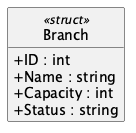

The diagram above was rendered by PlantUML. Its source (embedded in the PNG):
@startuml Branch
hide empty members
hide circle
skinparam shadowing false
skinparam classAttributeIconSize 0
class Branch <<struct>> {
  + ID : int
  + Name : string
  + Capacity : int
  + Status : string
}
@enduml